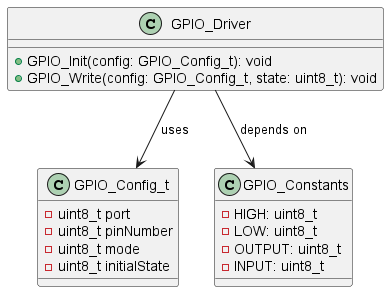

The diagram above was rendered by PlantUML. Its source (embedded in the PNG):
@startuml

' Define GPIO_Config_t class with attributes
class GPIO_Config_t {
  - uint8_t port
  - uint8_t pinNumber
  - uint8_t mode
  - uint8_t initialState
}

' Define GPIO driver functions as methods of a class
class GPIO_Driver {
  + GPIO_Init(config: GPIO_Config_t): void
  + GPIO_Write(config: GPIO_Config_t, state: uint8_t): void
}

' Relationships between classes
GPIO_Driver --> GPIO_Config_t : uses

' Define constants for GPIO states and modes
class GPIO_Constants {
  - HIGH: uint8_t
  - LOW: uint8_t
  - OUTPUT: uint8_t
  - INPUT: uint8_t
}

' Relationships between constants and GPIO_Driver
GPIO_Driver --> GPIO_Constants : depends on

@enduml